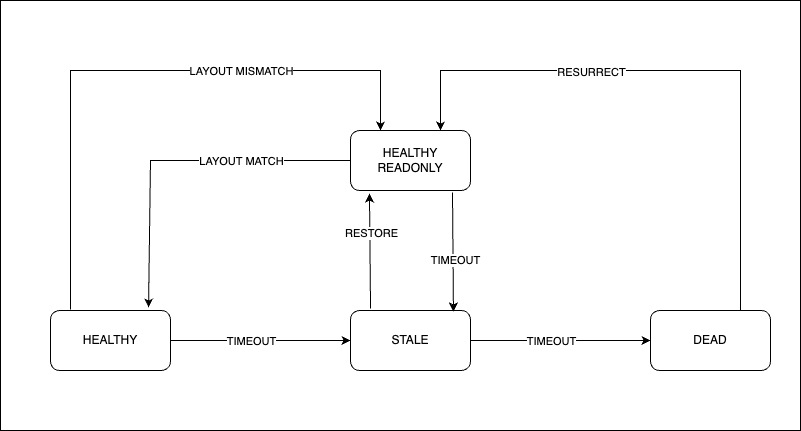

The diagram above was exported from draw.io. Its source (the exported page's mxGraphModel, read from the mxfile embedded in the PNG):
<mxGraphModel dx="1228" dy="839" grid="1" gridSize="10" guides="1" tooltips="1" connect="1" arrows="1" fold="1" page="1" pageScale="1" pageWidth="827" pageHeight="1169" math="0" shadow="0">
  <root>
    <mxCell id="0" />
    <mxCell id="1" parent="0" />
    <mxCell id="r1YmqqJk3B0_cQ8G2TWk-1" value="" style="rounded=0;whiteSpace=wrap;html=1;" vertex="1" parent="1">
      <mxGeometry x="10" y="200" width="800" height="430" as="geometry" />
    </mxCell>
    <mxCell id="69eJ5dVRyyD9Waib9BX5-5" style="edgeStyle=orthogonalEdgeStyle;rounded=0;orthogonalLoop=1;jettySize=auto;html=1;entryX=0;entryY=0.5;entryDx=0;entryDy=0;" parent="1" source="69eJ5dVRyyD9Waib9BX5-1" target="69eJ5dVRyyD9Waib9BX5-2" edge="1">
      <mxGeometry relative="1" as="geometry" />
    </mxCell>
    <mxCell id="69eJ5dVRyyD9Waib9BX5-15" value="TIMEOUT" style="edgeLabel;html=1;align=center;verticalAlign=middle;resizable=0;points=[];" parent="69eJ5dVRyyD9Waib9BX5-5" vertex="1" connectable="0">
      <mxGeometry x="-0.3556" y="-3" relative="1" as="geometry">
        <mxPoint x="22" y="-3" as="offset" />
      </mxGeometry>
    </mxCell>
    <mxCell id="69eJ5dVRyyD9Waib9BX5-1" value="HEALTHY" style="rounded=1;whiteSpace=wrap;html=1;" parent="1" vertex="1">
      <mxGeometry x="60" y="510" width="120" height="60" as="geometry" />
    </mxCell>
    <mxCell id="69eJ5dVRyyD9Waib9BX5-6" style="edgeStyle=orthogonalEdgeStyle;rounded=0;orthogonalLoop=1;jettySize=auto;html=1;entryX=0;entryY=0.5;entryDx=0;entryDy=0;" parent="1" source="69eJ5dVRyyD9Waib9BX5-2" target="69eJ5dVRyyD9Waib9BX5-3" edge="1">
      <mxGeometry relative="1" as="geometry" />
    </mxCell>
    <mxCell id="69eJ5dVRyyD9Waib9BX5-16" value="TIMEOUT" style="edgeLabel;html=1;align=center;verticalAlign=middle;resizable=0;points=[];" parent="69eJ5dVRyyD9Waib9BX5-6" vertex="1" connectable="0">
      <mxGeometry x="-0.2333" y="-1" relative="1" as="geometry">
        <mxPoint x="11" y="-1" as="offset" />
      </mxGeometry>
    </mxCell>
    <mxCell id="69eJ5dVRyyD9Waib9BX5-2" value="STALE" style="rounded=1;whiteSpace=wrap;html=1;" parent="1" vertex="1">
      <mxGeometry x="360" y="510" width="120" height="60" as="geometry" />
    </mxCell>
    <mxCell id="69eJ5dVRyyD9Waib9BX5-3" value="DEAD" style="rounded=1;whiteSpace=wrap;html=1;" parent="1" vertex="1">
      <mxGeometry x="660" y="510" width="120" height="60" as="geometry" />
    </mxCell>
    <mxCell id="69eJ5dVRyyD9Waib9BX5-4" value="HEALTHY READONLY" style="rounded=1;whiteSpace=wrap;html=1;" parent="1" vertex="1">
      <mxGeometry x="360" y="330" width="120" height="60" as="geometry" />
    </mxCell>
    <mxCell id="69eJ5dVRyyD9Waib9BX5-7" value="" style="endArrow=classic;html=1;rounded=0;entryX=0.158;entryY=1.05;entryDx=0;entryDy=0;entryPerimeter=0;exitX=0.167;exitY=-0.033;exitDx=0;exitDy=0;exitPerimeter=0;" parent="1" source="69eJ5dVRyyD9Waib9BX5-2" target="69eJ5dVRyyD9Waib9BX5-4" edge="1">
      <mxGeometry width="50" height="50" relative="1" as="geometry">
        <mxPoint x="379" y="500" as="sourcePoint" />
        <mxPoint x="410" y="450" as="targetPoint" />
      </mxGeometry>
    </mxCell>
    <mxCell id="69eJ5dVRyyD9Waib9BX5-17" value="RESTORE" style="edgeLabel;html=1;align=center;verticalAlign=middle;resizable=0;points=[];" parent="69eJ5dVRyyD9Waib9BX5-7" vertex="1" connectable="0">
      <mxGeometry x="0.304" y="-3" relative="1" as="geometry">
        <mxPoint x="-2" as="offset" />
      </mxGeometry>
    </mxCell>
    <mxCell id="69eJ5dVRyyD9Waib9BX5-10" value="" style="endArrow=classic;html=1;rounded=0;entryX=0.25;entryY=0;entryDx=0;entryDy=0;" parent="1" target="69eJ5dVRyyD9Waib9BX5-4" edge="1">
      <mxGeometry width="50" height="50" relative="1" as="geometry">
        <mxPoint x="80" y="509" as="sourcePoint" />
        <mxPoint x="390" y="270" as="targetPoint" />
        <Array as="points">
          <mxPoint x="80" y="270" />
          <mxPoint x="390" y="270" />
        </Array>
      </mxGeometry>
    </mxCell>
    <mxCell id="69eJ5dVRyyD9Waib9BX5-13" value="LAYOUT MISMATCH" style="edgeLabel;html=1;align=center;verticalAlign=middle;resizable=0;points=[];" parent="69eJ5dVRyyD9Waib9BX5-10" vertex="1" connectable="0">
      <mxGeometry x="0.0903" y="-3" relative="1" as="geometry">
        <mxPoint x="77" y="-3" as="offset" />
      </mxGeometry>
    </mxCell>
    <mxCell id="69eJ5dVRyyD9Waib9BX5-11" value="" style="endArrow=classic;html=1;rounded=0;exitX=0;exitY=0.5;exitDx=0;exitDy=0;entryX=0.817;entryY=-0.05;entryDx=0;entryDy=0;entryPerimeter=0;" parent="1" source="69eJ5dVRyyD9Waib9BX5-4" target="69eJ5dVRyyD9Waib9BX5-1" edge="1">
      <mxGeometry width="50" height="50" relative="1" as="geometry">
        <mxPoint x="380" y="580" as="sourcePoint" />
        <mxPoint x="430" y="530" as="targetPoint" />
        <Array as="points">
          <mxPoint x="160" y="360" />
        </Array>
      </mxGeometry>
    </mxCell>
    <mxCell id="69eJ5dVRyyD9Waib9BX5-14" value="LAYOUT MATCH" style="edgeLabel;html=1;align=center;verticalAlign=middle;resizable=0;points=[];" parent="69eJ5dVRyyD9Waib9BX5-11" vertex="1" connectable="0">
      <mxGeometry x="-0.2796" y="1" relative="1" as="geometry">
        <mxPoint x="15" y="-1" as="offset" />
      </mxGeometry>
    </mxCell>
    <mxCell id="69eJ5dVRyyD9Waib9BX5-12" value="" style="endArrow=classic;html=1;rounded=0;entryX=0.75;entryY=0;entryDx=0;entryDy=0;exitX=0.75;exitY=0;exitDx=0;exitDy=0;" parent="1" source="69eJ5dVRyyD9Waib9BX5-3" target="69eJ5dVRyyD9Waib9BX5-4" edge="1">
      <mxGeometry width="50" height="50" relative="1" as="geometry">
        <mxPoint x="750" y="500" as="sourcePoint" />
        <mxPoint x="817" y="340" as="targetPoint" />
        <Array as="points">
          <mxPoint x="750" y="270" />
          <mxPoint x="450" y="270" />
        </Array>
      </mxGeometry>
    </mxCell>
    <mxCell id="69eJ5dVRyyD9Waib9BX5-19" value="RESURRECT" style="edgeLabel;html=1;align=center;verticalAlign=middle;resizable=0;points=[];" parent="69eJ5dVRyyD9Waib9BX5-12" vertex="1" connectable="0">
      <mxGeometry x="0.3" y="1" relative="1" as="geometry">
        <mxPoint as="offset" />
      </mxGeometry>
    </mxCell>
    <mxCell id="69eJ5dVRyyD9Waib9BX5-8" value="" style="endArrow=classic;html=1;rounded=0;entryX=0.858;entryY=0.017;entryDx=0;entryDy=0;entryPerimeter=0;exitX=0.858;exitY=0.017;exitDx=0;exitDy=0;exitPerimeter=0;" parent="1" target="69eJ5dVRyyD9Waib9BX5-2" edge="1">
      <mxGeometry width="50" height="50" relative="1" as="geometry">
        <mxPoint x="462" y="392" as="sourcePoint" />
        <mxPoint x="461" y="505" as="targetPoint" />
      </mxGeometry>
    </mxCell>
    <mxCell id="69eJ5dVRyyD9Waib9BX5-18" value="TIMEOUT" style="edgeLabel;html=1;align=center;verticalAlign=middle;resizable=0;points=[];" parent="69eJ5dVRyyD9Waib9BX5-8" vertex="1" connectable="0">
      <mxGeometry x="0.143" y="2" relative="1" as="geometry">
        <mxPoint as="offset" />
      </mxGeometry>
    </mxCell>
  </root>
</mxGraphModel>